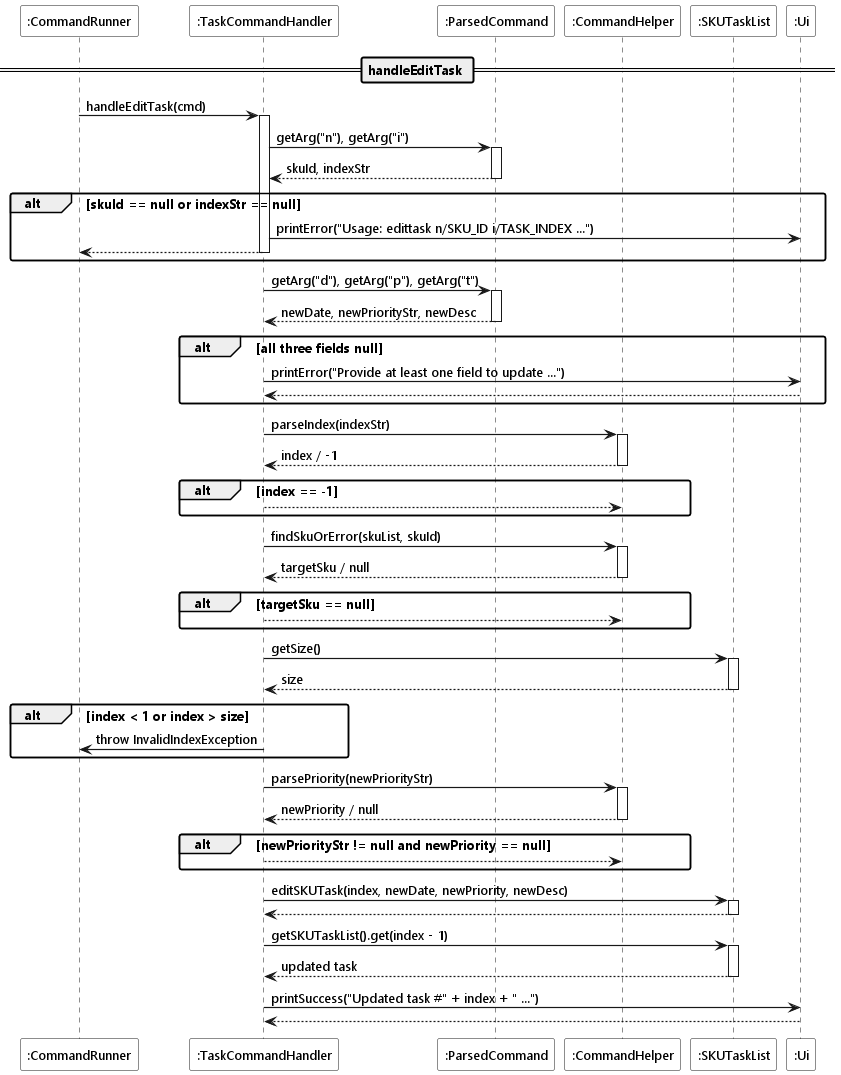

The diagram above was rendered by PlantUML. Its source (embedded in the PNG):
@startuml
!include ../style.puml

Participant ":CommandRunner" as runner LOGIC_COLOR
Participant ":TaskCommandHandler" as handler LOGIC_COLOR_T2
Participant ":ParsedCommand" as cmd LOGIC_COLOR_T1
Participant ":CommandHelper" as helper LOGIC_COLOR_T1
Participant ":SKUTaskList" as taskList MODEL_COLOR_T2
Participant ":Ui" as ui UI_COLOR

== handleEditTask ==

runner -> handler ++ : handleEditTask(cmd)

handler -> cmd ++ : getArg("n"), getArg("i")
return skuId, indexStr

alt skuId == null or indexStr == null
    handler -> ui : printError("Usage: edittask n/SKU_ID i/TASK_INDEX ...")
    return
end

handler -> cmd ++ : getArg("d"), getArg("p"), getArg("t")
return newDate, newPriorityStr, newDesc

alt all three fields null
    handler -> ui : printError("Provide at least one field to update ...")
    return
end

handler -> helper ++ : parseIndex(indexStr)
return index / -1

alt index == -1
    return
end

handler -> helper ++ : findSkuOrError(skuList, skuId)
return targetSku / null

alt targetSku == null
    return
end

handler -> taskList ++ : getSize()
return size

alt index < 1 or index > size
    handler -> runner : throw InvalidIndexException
end

handler -> helper ++ : parsePriority(newPriorityStr)
return newPriority / null

alt newPriorityStr != null and newPriority == null
    return
end

handler -> taskList ++ : editSKUTask(index, newDate, newPriority, newDesc)
return

handler -> taskList ++ : getSKUTaskList().get(index - 1)
return updated task

handler -> ui : printSuccess("Updated task #" + index + " ...")

return
@enduml